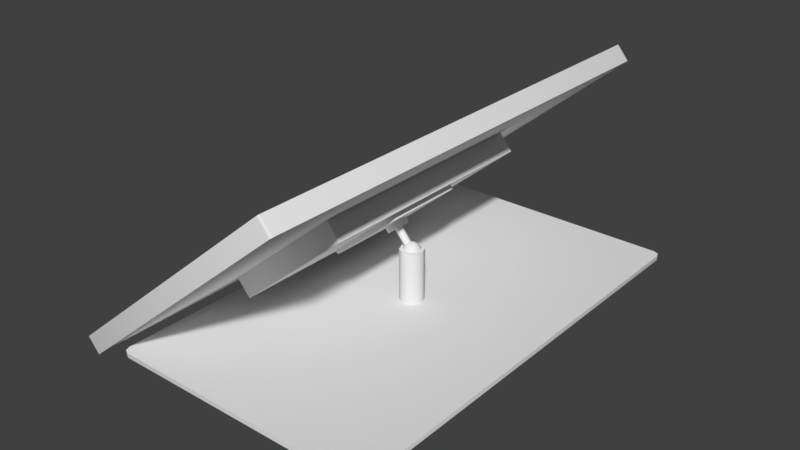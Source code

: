 # Source: TouchScreen.blend  (saved by Blender 2.79.0; exported with 4.5.12 LTS)
import bpy
from mathutils import Matrix  # noqa: F401  (used for matrix-valued properties, if any)

bpy.ops.wm.read_factory_settings(use_empty=True)
scene = bpy.context.scene
scene.name = 'Scene'

# ---- collections
col_collection_1 = bpy.data.collections.new('Collection 1'); scene.collection.children.link(col_collection_1)

# ---- materials (node trees are filled in below, after node groups)
mat_hmiscreen = bpy.data.materials.new('HMIScreen')
mat_hmiscreen.alpha_threshold = 0.0
mat_hmiscreen.use_transparent_shadow = False
mat_hmiscreen.roughness = 0.5
mat_hmiscreen.line_color = (0.0, 0.0, 0.0, 1.0)

# ---- material node trees

# ---- world
world_world = bpy.data.worlds.new('World'); scene.world = world_world
world_world.color = (0.05088, 0.05088, 0.05088)
world_world.use_sun_shadow = False
world_world.sun_shadow_jitter_overblur = 0.0
world_world.cycles.sampling_method = 'MANUAL'

# ---- meshes
me_plane_011 = bpy.data.meshes.new('Plane.011')
me_plane_011.from_pydata([(-0.01326, 1.886e-10, 0.063), (-0.009376, 0.009376, 0.063), (-3.073e-08, 0.01326, 0.063), (0.009376, 0.009376, 0.063), (0.01326, -1.355e-09, 0.063), (0.009376, -0.009376, 0.063), (-3.446e-08, -0.01326, 0.063), (-0.009376, -0.009376, 0.063), (-0.01326, 1.886e-10, 0.005), (-0.009376, 0.009376, 0.005), (-3.073e-08, 0.01326, 0.005), (0.009376, 0.009376, 0.005), (0.01326, -1.355e-09, 0.005), (0.009376, -0.009376, 0.005), (-3.446e-08, -0.01326, 0.005), (-0.009376, -0.009376, 0.005), (-0.01326, 1.886e-10, 0.063), (-0.009376, 0.009376, 0.063), (-3.073e-08, 0.01326, 0.063), (0.009376, 0.009376, 0.063), (0.01326, -1.355e-09, 0.063), (0.009376, -0.009376, 0.063), (-3.446e-08, -0.01326, 0.063), (-0.009376, -0.009376, 0.063), (0.142, 0.25, 0.005), (0.15, 0.242, 0.005), (-0.1477, -0.2477, 0.005), (-0.142, -0.25, 0.005), (-0.15, -0.242, 0.005), (0.1477, -0.2477, 0.005), (0.15, -0.242, 0.005), (0.142, -0.25, 0.005), (0.142, -0.25, 0.005), (0.15, -0.242, 0.005), (0.1477, -0.2477, 0.005), (-0.15, -0.242, 0.005), (-0.142, -0.25, 0.005), (-0.1477, -0.2477, 0.005), (0.15, 0.242, 0.005), (0.142, 0.25, 0.005), (0.1477, 0.2477, 0.005), (-0.142, 0.25, 0.005), (-0.15, 0.242, 0.005), (-0.1477, 0.2477, 0.005), (0.15, -0.242, 0.0), (0.142, -0.25, 0.0), (0.1477, -0.2477, 0.0), (-0.142, -0.25, 0.0), (-0.15, -0.242, 0.0), (-0.1477, -0.2477, 0.0), (0.142, 0.25, 0.0), (0.15, 0.242, 0.0), (0.1477, 0.2477, 0.0), (-0.15, 0.242, 0.0), (-0.142, 0.25, 0.0), (-0.1477, 0.2477, 0.0), (0.1477, 0.2477, 0.005), (-0.142, 0.25, 0.005), (-0.15, 0.242, 0.005), (-0.1477, 0.2477, 0.005)], [], [(5, 13, 12, 4), (0, 8, 15, 7), (0, 1, 9, 8), (4, 12, 11, 3), (7, 15, 14, 6), (3, 11, 10, 2), (6, 14, 13, 5), (2, 10, 9, 1), (18, 17, 16, 23, 22, 21, 20, 19), (33, 44, 51, 38), (28, 26, 27, 31, 29, 30, 25, 56, 24, 57, 59, 58), (42, 53, 48, 35), (39, 50, 54, 41), (41, 54, 55, 43), (43, 55, 53, 42), (50, 39, 40, 52), (52, 40, 38, 51), (44, 33, 34, 46), (46, 34, 32, 45), (35, 48, 49, 37), (37, 49, 47, 36), (36, 47, 45, 32)])
me_plane_011.polygons.foreach_set('use_smooth', [1, 1, 1, 1, 1, 1, 1, 1, 1, 1, 0, 1, 1, 1, 1, 1, 1, 1, 1, 1, 1, 1])
_uv = me_plane_011.uv_layers.new(name='UVMap')
_uv.uv.foreach_set('vector', [0.09604, 0.7115, 0.09604, 0.627, 0.1108, 0.627, 0.1108, 0.7115, 0.05171, 0.7115, 0.05171, 0.627, 0.06649, 0.627, 0.06649, 0.7115, 0.05171, 0.7115, 0.03693, 0.7115, 0.03693, 0.627, 0.05171, 0.627, 0.1108, 0.7115, 0.1108, 0.627, 0.1256, 0.627, 0.1256, 0.7115, 0.06649, 0.7115, 0.06649, 0.627, 0.08126, 0.627, 0.08126, 0.7115, 0.007382, 0.7115, 0.007381, 0.627, 0.02216, 0.627, 0.02216, 0.7115, 0.08126, 0.7115, 0.08126, 0.627, 0.09604, 0.627, 0.09604, 0.7115, 0.02216, 0.7115, 0.02216, 0.627, 0.03693, 0.627, 0.03693, 0.7115, 0.1681, 0.649, 0.1576, 0.6595, 0.1428, 0.6595, 0.1324, 0.649, 0.1324, 0.6342, 0.1428, 0.6238, 0.1576, 0.6238, 0.1681, 0.6342, 0.4097, 0.3077, 0.4049, 0.3077, 0.4048, 0.03273, 0.4096, 0.03276, 0.3707, 0.6061, 0.3678, 0.6129, 0.361, 0.6158, 0.01739, 0.6158, 0.01055, 0.6129, 0.007711, 0.6061, 0.007711, 0.02052, 0.01055, 0.01367, 0.01739, 0.01084, 0.361, 0.01084, 0.3678, 0.01367, 0.3707, 0.02052, 0.3851, 0.3176, 0.3901, 0.3176, 0.3922, 0.6036, 0.3872, 0.6036, 0.3851, 0.02177, 0.3901, 0.02177, 0.3901, 0.3053, 0.3851, 0.3053, 0.3851, 0.3053, 0.3901, 0.3053, 0.3901, 0.3115, 0.3851, 0.3115, 0.3851, 0.3115, 0.3901, 0.3115, 0.3901, 0.3176, 0.3851, 0.3176, 0.3901, 0.02177, 0.3851, 0.02177, 0.3851, 0.01566, 0.3901, 0.01566, 0.4049, 0.02685, 0.4097, 0.02689, 0.4096, 0.03276, 0.4048, 0.03273, 0.4049, 0.3077, 0.4097, 0.3077, 0.4096, 0.3136, 0.4048, 0.3136, 0.4048, 0.3136, 0.4096, 0.3136, 0.4096, 0.3195, 0.4048, 0.3194, 0.3872, 0.6036, 0.3922, 0.6036, 0.3922, 0.6098, 0.3872, 0.6098, 0.4076, 0.5979, 0.4028, 0.5978, 0.4029, 0.592, 0.4077, 0.592, 0.4077, 0.592, 0.4029, 0.592, 0.4048, 0.3194, 0.4096, 0.3195])
me_plane_011.use_remesh_preserve_volume = False
me_plane_011.use_remesh_preserve_attributes = False
me_plane_011.use_mirror_vertex_groups = False
me_plane_011.auto_texspace = False
me_plane_011.update()
me_plane_016 = bpy.data.meshes.new('Plane.016')
me_plane_016.from_pydata([(0.158, -0.2625, 0.082), (0.06525, -0.1325, 0.062), (0.1555, -0.265, 0.082), (0.0665, -0.1312, 0.062), (0.158, 0.26, 0.082), (0.153, 0.265, 0.082), (0.1565, 0.2635, 0.082), (0.153, 0.265, 0.062), (0.158, 0.26, 0.062), (0.1565, 0.2635, 0.062), (-0.1655, 0.265, 0.082), (-0.168, 0.2625, 0.082), (-0.1673, 0.2643, 0.082), (-0.168, 0.2625, 0.062), (-0.1655, 0.265, 0.062), (-0.1673, 0.2643, 0.062), (-0.168, -0.2625, 0.082), (-0.1655, -0.265, 0.082), (-0.1673, -0.2643, 0.082), (-0.1655, -0.265, 0.062), (-0.168, -0.2625, 0.062), (-0.1673, -0.2643, 0.062), (0.1573, -0.2643, 0.082), (0.158, -0.2625, 0.062), (0.1555, -0.265, 0.062), (0.1573, -0.2643, 0.062), (0.0665, 0.13, 0.062), (0.064, 0.1325, 0.062), (0.06577, 0.1318, 0.062), (0.064, 0.1325, 0.039), (0.0665, 0.13, 0.039), (0.06577, 0.1318, 0.039), (-0.09525, 0.1325, 0.062), (-0.0965, 0.1312, 0.062), (-0.09613, 0.1321, 0.062), (-0.0965, 0.1312, 0.039), (-0.09525, 0.1325, 0.039), (-0.09613, 0.1321, 0.039), (-0.0965, -0.1312, 0.062), (-0.09525, -0.1325, 0.062), (-0.09613, -0.1321, 0.062), (-0.09525, -0.1325, 0.039), (-0.0965, -0.1312, 0.039), (-0.09613, -0.1321, 0.039), (0.06613, -0.1321, 0.062), (0.0665, -0.1312, 0.039), (0.06525, -0.1325, 0.039), (0.06613, -0.1321, 0.039), (0.153, 0.265, 0.062), (0.158, 0.26, 0.062), (0.1565, 0.2635, 0.062), (-0.168, 0.2625, 0.062), (-0.1655, 0.265, 0.062), (-0.1673, 0.2643, 0.062), (-0.1655, -0.265, 0.062), (-0.168, -0.2625, 0.062), (-0.1673, -0.2643, 0.062), (0.158, -0.2625, 0.062), (0.1555, -0.265, 0.062), (0.1573, -0.2643, 0.062), (0.158, -0.2625, 0.082), (0.1555, -0.265, 0.082), (0.158, 0.26, 0.082), (0.153, 0.265, 0.082), (0.1565, 0.2635, 0.082), (-0.1655, 0.265, 0.082), (-0.168, 0.2625, 0.082), (-0.1673, 0.2643, 0.082), (-0.168, -0.2625, 0.082), (-0.1655, -0.265, 0.082), (-0.1673, -0.2643, 0.082), (0.1573, -0.2643, 0.082), (0.064, 0.1325, 0.039), (0.0665, 0.13, 0.039), (0.06577, 0.1318, 0.039), (-0.0965, 0.1312, 0.039), (-0.09525, 0.1325, 0.039), (-0.09613, 0.1321, 0.039), (-0.09525, -0.1325, 0.039), (-0.0965, -0.1312, 0.039), (-0.09613, -0.1321, 0.039), (0.0665, -0.1312, 0.039), (0.06525, -0.1325, 0.039), (0.06613, -0.1321, 0.039), (0.04866, 0.045, 0.034), (0.045, 0.04866, 0.034), (0.05, 0.04, 0.034), (0.04, 0.05, 0.034), (-0.045, 0.04866, 0.034), (-0.04866, 0.045, 0.034), (-0.04, 0.05, 0.034), (-0.05, 0.04, 0.034), (-0.04, 0.05, 0.039), (-0.05, 0.04, 0.039), (-0.045, 0.04866, 0.039), (-0.04866, 0.045, 0.039), (0.05, 0.04, 0.039), (0.04, 0.05, 0.039), (0.04866, 0.045, 0.039), (0.045, 0.04866, 0.039), (-0.05, -0.04, 0.039), (-0.04, -0.05, 0.039), (-0.04866, -0.045, 0.039), (-0.045, -0.04866, 0.039), (0.04, -0.05, 0.039), (0.05, -0.04, 0.039), (0.045, -0.04866, 0.039), (0.04866, -0.045, 0.039), (-0.05, 0.04, 0.034), (-0.04, 0.05, 0.034), (-0.04866, 0.045, 0.034), (-0.045, 0.04866, 0.034), (0.04, 0.05, 0.034), (0.05, 0.04, 0.034), (0.045, 0.04866, 0.034), (0.04866, 0.045, 0.034), (-0.04, -0.05, 0.034), (-0.05, -0.04, 0.034), (-0.045, -0.04866, 0.034), (-0.04866, -0.045, 0.034), (0.05, -0.04, 0.034), (0.04, -0.05, 0.034), (0.04866, -0.045, 0.034), (0.045, -0.04866, 0.034), (-0.04, -0.05, 0.034), (-0.05, -0.04, 0.034), (-0.045, -0.04866, 0.034), (-0.04866, -0.045, 0.034), (0.05, -0.04, 0.034), (0.04, -0.05, 0.034), (0.04866, -0.045, 0.034), (0.045, -0.04866, 0.034), (2.875e-08, -0.012, 0.034), (0.008485, -0.008485, 0.034), (0.012, -4.758e-11, 0.034), (0.008485, 0.008485, 0.034), (2.992e-08, 0.012, 0.034), (-0.008485, 0.008485, 0.034), (-0.012, 1.383e-09, 0.034), (-0.008485, -0.008485, 0.034), (2.875e-08, -0.012, 0.027), (0.008485, -0.008485, 0.027), (0.012, -4.758e-11, 0.027), (0.008485, 0.008485, 0.027), (2.992e-08, 0.012, 0.027), (-0.008485, 0.008485, 0.027), (-0.012, 1.383e-09, 0.027), (-0.008485, -0.008485, 0.027), (2.875e-08, -0.012, 0.027), (0.008485, -0.008485, 0.027), (0.012, -4.758e-11, 0.027), (0.008485, 0.008485, 0.027), (2.992e-08, 0.012, 0.027), (-0.008485, 0.008485, 0.027), (-0.012, 1.383e-09, 0.027), (-0.008485, -0.008485, 0.027), (2.944e-08, -0.0042, 0.027), (0.00297, -0.00297, 0.027), (0.0042, 2.934e-10, 0.027), (0.00297, 0.00297, 0.027), (2.924e-08, 0.0042, 0.027), (-0.00297, 0.00297, 0.027), (-0.0042, 7.94e-10, 0.027), (-0.00297, -0.00297, 0.027), (2.944e-08, -0.0042, 0.007), (0.00297, -0.00297, 0.007), (0.0042, -1.836e-10, 0.007), (0.00297, 0.00297, 0.007), (2.924e-08, 0.0042, 0.007), (-0.00297, 0.00297, 0.007), (-0.0042, 3.171e-10, 0.007), (-0.00297, -0.00297, 0.007), (0.003903, -2.714e-10, 0.009424), (0.007213, -5.607e-10, 0.007212), (0.009424, -7.54e-10, 0.003903), (0.0102, -8.219e-10, -2.98e-08), (0.007213, -5.607e-10, -0.007213), (0.003903, -2.714e-10, -0.009424), (3.166e-08, 6.985e-11, -0.0102), (0.00276, -0.00276, 0.009424), (0.0051, -0.0051, 0.007212), (0.006664, -0.006663, 0.003903), (0.007213, -0.007212, -2.98e-08), (0.006664, -0.006663, -0.003903), (0.0051, -0.0051, -0.007213), (0.00276, -0.00276, -0.009424), (3.132e-08, -0.003903, 0.009424), (3.01e-08, -0.007212, 0.007212), (2.898e-08, -0.009424, 0.003903), (2.984e-08, -0.0102, -2.98e-08), (2.898e-08, -0.009424, -0.003903), (3.01e-08, -0.007212, -0.007213), (3.132e-08, -0.003903, -0.009424), (3.26e-08, 1.159e-09, 0.0102), (-0.00276, -0.00276, 0.009424), (-0.0051, -0.0051, 0.007212), (-0.006663, -0.006663, 0.003903), (-0.007212, -0.007212, -2.98e-08), (-0.006663, -0.006663, -0.003903), (-0.0051, -0.0051, -0.007213), (-0.00276, -0.00276, -0.009424), (-0.003903, 1.005e-09, 0.009424), (-0.007212, 1.888e-09, 0.007212), (-0.009424, 3.269e-09, 0.003903), (-0.0102, 2.149e-09, -2.98e-08), (-0.009424, 3.269e-09, -0.003903), (-0.007212, 1.888e-09, -0.007213), (-0.003903, 1.005e-09, -0.009424), (-0.00276, 0.00276, 0.009424), (-0.0051, 0.0051, 0.007212), (-0.006663, 0.006663, 0.003903), (-0.007212, 0.007212, -2.98e-08), (-0.006663, 0.006663, -0.003903), (-0.0051, 0.0051, -0.007213), (-0.00276, 0.00276, -0.009424), (3.294e-08, 0.003903, 0.009424), (3.416e-08, 0.007212, 0.007212), (3.435e-08, 0.009424, 0.003903), (3.442e-08, 0.0102, -2.98e-08), (3.435e-08, 0.009424, -0.003903), (3.416e-08, 0.007212, -0.007213), (3.294e-08, 0.003903, -0.009424), (0.00276, 0.00276, 0.009424), (0.0051, 0.0051, 0.007212), (0.006664, 0.006663, 0.003903), (0.007213, 0.007212, -2.98e-08), (0.006664, 0.006663, -0.003903), (0.0051, 0.0051, -0.007213), (0.00276, 0.00276, -0.009424), (0.009424, -3.92e-09, -0.003903), (-0.14, 0.24, 0.082), (-0.14, -0.24, 0.082), (0.13, -0.24, 0.082), (0.13, 0.24, 0.082), (-0.14, 0.24, 0.0795), (-0.14, -0.24, 0.0795), (0.13, -0.24, 0.0795), (0.13, 0.24, 0.0795)], [], [(11, 13, 20, 16), (5, 7, 14, 10), (2, 24, 25, 22), (4, 8, 9, 6), (6, 9, 7, 5), (13, 11, 12, 15), (15, 12, 10, 14), (60, 62, 233, 232, 231, 68, 70, 69, 61, 71), (19, 17, 18, 21), (21, 18, 16, 20), (17, 19, 24, 2), (22, 25, 23, 0), (0, 23, 8, 4), (33, 35, 42, 38), (27, 29, 36, 32), (1, 46, 47, 44), (26, 30, 31, 28), (28, 31, 29, 27), (35, 33, 34, 37), (37, 34, 32, 36), (41, 39, 40, 43), (43, 40, 38, 42), (39, 41, 46, 1), (44, 47, 45, 3), (3, 45, 30, 26), (48, 50, 49, 57, 59, 58, 54, 56, 55, 51, 53, 52), (72, 74, 73, 81, 83, 82, 78, 80, 79, 75, 77, 76), (93, 108, 117, 100), (101, 116, 121, 104), (87, 85, 84, 86, 128, 130, 131, 129, 124, 126, 127, 125, 91, 89, 88, 90), (105, 120, 113, 96), (96, 113, 115, 98), (98, 115, 114, 99), (99, 114, 112, 97), (120, 105, 107, 122), (122, 107, 106, 123), (123, 106, 104, 121), (92, 109, 111, 94), (94, 111, 110, 95), (95, 110, 108, 93), (116, 101, 103, 118), (118, 103, 102, 119), (119, 102, 100, 117), (97, 112, 109, 92), (150, 149, 148, 155, 154, 153, 152, 151), (138, 137, 145, 146), (134, 133, 141, 142), (137, 136, 144, 145), (132, 139, 147, 140), (133, 132, 140, 141), (136, 135, 143, 144), (139, 138, 146, 147), (135, 134, 142, 143), (163, 171, 164, 156), (156, 164, 165, 157), (159, 167, 168, 160), (162, 170, 171, 163), (158, 166, 167, 159), (161, 169, 170, 162), (157, 165, 166, 158), (160, 168, 169, 161), (175, 174, 181, 182), (177, 176, 184, 185), (174, 173, 180, 181), (173, 172, 179, 180), (181, 180, 187, 188), (184, 183, 190, 191), (180, 179, 186, 187), (183, 182, 189, 190), (182, 181, 188, 189), (185, 184, 191, 192), (188, 187, 195, 196), (191, 190, 198, 199), (187, 186, 194, 195), (190, 189, 197, 198), (189, 188, 196, 197), (192, 191, 199, 200), (196, 195, 202, 203), (199, 198, 205, 206), (195, 194, 201, 202), (198, 197, 204, 205), (197, 196, 203, 204), (200, 199, 206, 207), (203, 202, 209, 210), (206, 205, 212, 213), (202, 201, 208, 209), (205, 204, 211, 212), (204, 203, 210, 211), (207, 206, 213, 214), (210, 209, 216, 217), (213, 212, 219, 220), (209, 208, 215, 216), (212, 211, 218, 219), (211, 210, 217, 218), (214, 213, 220, 221), (217, 216, 223, 224), (220, 219, 226, 227), (216, 215, 222, 223), (219, 218, 225, 226), (218, 217, 224, 225), (221, 220, 227, 228), (178, 177, 185), (172, 193, 179), (176, 229, 183, 184), (229, 175, 182, 183), (178, 185, 192), (179, 193, 186), (178, 192, 200), (186, 193, 194), (178, 200, 207), (194, 193, 201), (178, 207, 214), (201, 193, 208), (178, 214, 221), (208, 193, 215), (178, 221, 228), (215, 193, 222), (224, 223, 173, 174), (227, 226, 229, 176), (223, 222, 172, 173), (226, 225, 175, 229), (178, 228, 177), (222, 193, 172), (225, 224, 174, 175), (228, 227, 176, 177), (62, 64, 63, 65, 67, 66, 68, 231, 230, 233), (231, 232, 236, 235), (230, 231, 235, 234), (232, 233, 237, 236), (233, 230, 234, 237)])
me_plane_016.polygons.foreach_set('use_smooth', [1, 1, 1, 1, 1, 1, 1, 0, 1, 1, 1, 1, 1, 1, 1, 1, 1, 1, 1, 1, 1, 1, 1, 1, 1, 0, 0, 1, 1, 0, 1, 1, 1, 1, 1, 1, 1, 1, 1, 1, 1, 1, 1, 1, 0, 1, 1, 1, 1, 1, 1, 1, 1, 1, 1, 1, 1, 1, 1, 1, 1, 1, 1, 1, 1, 1, 1, 1, 1, 1, 1, 1, 1, 1, 1, 1, 1, 1, 1, 1, 1, 1, 1, 1, 1, 1, 1, 1, 1, 1, 1, 1, 1, 1, 1, 1, 1, 1, 1, 1, 1, 1, 1, 1, 1, 1, 1, 1, 1, 1, 1, 1, 1, 1, 1, 1, 1, 1, 1, 1, 1, 1, 1, 1, 1, 0, 0, 0, 0, 0])
_uv = me_plane_016.uv_layers.new(name='UVMap')
_uv.uv.foreach_set('vector', [0.6154, 0.9667, 0.6154, 0.9898, 0.009984, 0.9898, 0.009984, 0.9667, 0.9871, 0.9667, 0.9871, 0.9898, 0.6198, 0.9898, 0.6198, 0.9667, 0.3845, 0.9663, 0.3845, 0.9433, 0.3868, 0.9433, 0.3868, 0.9663, 0.9915, 0.9663, 0.9915, 0.9432, 0.9959, 0.9432, 0.9959, 0.9663, 0.9915, 0.9667, 0.9915, 0.9898, 0.9871, 0.9898, 0.9871, 0.9667, 0.6154, 0.9898, 0.6154, 0.9667, 0.6176, 0.9667, 0.6176, 0.9898, 0.6176, 0.9898, 0.6176, 0.9667, 0.6198, 0.9667, 0.6198, 0.9898, 0.4313, 0.3689, 0.9869, 0.3689, 0.9656, 0.3986, 0.4552, 0.3986, 0.4552, 0.6857, 0.4313, 0.7155, 0.4294, 0.7147, 0.4287, 0.7128, 0.4287, 0.3715, 0.4294, 0.3696, 0.0144, 0.9432, 0.0144, 0.9663, 0.01219, 0.9663, 0.01219, 0.9432, 0.01219, 0.9432, 0.01219, 0.9663, 0.009984, 0.9663, 0.009984, 0.9432, 0.0144, 0.9663, 0.0144, 0.9432, 0.3845, 0.9433, 0.3845, 0.9663, 0.3868, 0.9663, 0.3868, 0.9433, 0.389, 0.9433, 0.389, 0.9663, 0.389, 0.9663, 0.389, 0.9433, 0.9915, 0.9432, 0.9915, 0.9663, 0.01109, 0.9428, 0.01109, 0.9163, 0.3138, 0.9163, 0.3138, 0.9428, 0.8089, 0.9428, 0.8089, 0.9163, 0.9926, 0.9163, 0.9926, 0.9428, 0.5011, 0.9428, 0.5011, 0.9163, 0.5022, 0.9163, 0.5022, 0.9428, 0.8045, 0.9428, 0.8045, 0.9163, 0.8067, 0.9163, 0.8067, 0.9428, 0.8067, 0.9428, 0.8067, 0.9163, 0.8089, 0.9163, 0.8089, 0.9428, 0.01109, 0.9163, 0.01109, 0.9428, 0.009984, 0.9428, 0.009984, 0.9163, 0.9937, 0.9163, 0.9937, 0.9428, 0.9926, 0.9428, 0.9926, 0.9163, 0.316, 0.9163, 0.316, 0.9428, 0.3149, 0.9428, 0.3149, 0.9163, 0.3149, 0.9163, 0.3149, 0.9428, 0.3138, 0.9428, 0.3138, 0.9163, 0.316, 0.9428, 0.316, 0.9163, 0.5011, 0.9163, 0.5011, 0.9428, 0.5022, 0.9428, 0.5022, 0.9163, 0.5033, 0.9163, 0.5033, 0.9428, 0.5033, 0.9428, 0.5033, 0.9163, 0.8045, 0.9163, 0.8045, 0.9428, 0.9883, 0.3505, 0.9865, 0.3546, 0.9823, 0.3563, 0.4342, 0.3498, 0.4307, 0.3497, 0.4283, 0.3472, 0.4283, 0.01463, 0.43, 0.01046, 0.4342, 0.008727, 0.9834, 0.008723, 0.9892, 0.0112, 0.9916, 0.01705, 0.9158, 0.6713, 0.9144, 0.6745, 0.9112, 0.6758, 0.4935, 0.6708, 0.4909, 0.6708, 0.489, 0.6689, 0.489, 0.4154, 0.4903, 0.4122, 0.4935, 0.4109, 0.9121, 0.4109, 0.9165, 0.4128, 0.9183, 0.4172, 0.04507, 0.9032, 0.04508, 0.8907, 0.2451, 0.8907, 0.2451, 0.9032, 0.284, 0.9032, 0.284, 0.8907, 0.4841, 0.8907, 0.4841, 0.9032, 0.3975, 0.6299, 0.4056, 0.6321, 0.4116, 0.6381, 0.4138, 0.6463, 0.4138, 0.777, 0.4116, 0.7852, 0.4056, 0.7912, 0.3975, 0.7934, 0.2667, 0.7934, 0.2585, 0.7912, 0.2525, 0.7852, 0.2503, 0.777, 0.2503, 0.6463, 0.2525, 0.6381, 0.2585, 0.6321, 0.2667, 0.6299, 0.5229, 0.9032, 0.5229, 0.8907, 0.723, 0.8907, 0.723, 0.9032, 0.723, 0.9032, 0.723, 0.8907, 0.7359, 0.8907, 0.7359, 0.9032, 0.7359, 0.9032, 0.7359, 0.8907, 0.7489, 0.8907, 0.7489, 0.9032, 0.7489, 0.9032, 0.7489, 0.8907, 0.7618, 0.8907, 0.7618, 0.9032, 0.5229, 0.8907, 0.5229, 0.9032, 0.51, 0.9032, 0.51, 0.8907, 0.51, 0.8907, 0.51, 0.9032, 0.497, 0.9032, 0.497, 0.8907, 0.497, 0.8907, 0.497, 0.9032, 0.4841, 0.9032, 0.4841, 0.8907, 0.9619, 0.9032, 0.9619, 0.8907, 0.9749, 0.8907, 0.9749, 0.9032, 0.01918, 0.9032, 0.01918, 0.8907, 0.03213, 0.8907, 0.03213, 0.9032, 0.03213, 0.9032, 0.03213, 0.8907, 0.04508, 0.8907, 0.04507, 0.9032, 0.284, 0.8907, 0.284, 0.9032, 0.271, 0.9032, 0.271, 0.8907, 0.271, 0.8907, 0.271, 0.9032, 0.2581, 0.9032, 0.2581, 0.8907, 0.2581, 0.8907, 0.2581, 0.9032, 0.2451, 0.9032, 0.2451, 0.8907, 0.7618, 0.9032, 0.7618, 0.8907, 0.9619, 0.8907, 0.9619, 0.9032, 0.03777, 0.7727, 0.03777, 0.7835, 0.03017, 0.7911, 0.01944, 0.7911, 0.01184, 0.7835, 0.01184, 0.7727, 0.01944, 0.7651, 0.03017, 0.7651, 0.7291, 0.793, 0.6863, 0.793, 0.6863, 0.7604, 0.7291, 0.7604, 0.9003, 0.793, 0.8575, 0.793, 0.8575, 0.7604, 0.9003, 0.7604, 0.6863, 0.793, 0.6435, 0.793, 0.6435, 0.7604, 0.6863, 0.7604, 0.8147, 0.793, 0.7719, 0.793, 0.7719, 0.7604, 0.8147, 0.7604, 0.8575, 0.793, 0.8147, 0.793, 0.8147, 0.7604, 0.8575, 0.7604, 0.9859, 0.793, 0.9431, 0.793, 0.9431, 0.7604, 0.9859, 0.7604, 0.7719, 0.793, 0.7291, 0.793, 0.7291, 0.7604, 0.7719, 0.7604, 0.9431, 0.793, 0.9003, 0.793, 0.9003, 0.7604, 0.9431, 0.7604, 0.626, 0.7996, 0.626, 0.719, 0.639, 0.719, 0.639, 0.7996, 0.5353, 0.7996, 0.5353, 0.719, 0.5483, 0.719, 0.5483, 0.7996, 0.5742, 0.7996, 0.5742, 0.719, 0.5872, 0.719, 0.5872, 0.7996, 0.6131, 0.7996, 0.6131, 0.719, 0.626, 0.719, 0.626, 0.7996, 0.5613, 0.7996, 0.5613, 0.719, 0.5742, 0.719, 0.5742, 0.7996, 0.6001, 0.7996, 0.6001, 0.719, 0.6131, 0.719, 0.6131, 0.7996, 0.5483, 0.7996, 0.5483, 0.719, 0.5613, 0.719, 0.5613, 0.7996, 0.5872, 0.7996, 0.5872, 0.719, 0.6001, 0.719, 0.6001, 0.7996, 0.1986, 0.7423, 0.2071, 0.7423, 0.2076, 0.7581, 0.1989, 0.7583, 0.169, 0.7463, 0.1798, 0.7427, 0.1798, 0.7585, 0.169, 0.7549, 0.2071, 0.7423, 0.2172, 0.7417, 0.2176, 0.7572, 0.2076, 0.7581, 0.2172, 0.7417, 0.2279, 0.745, 0.2282, 0.7534, 0.2176, 0.7572, 0.2076, 0.7581, 0.2176, 0.7572, 0.2188, 0.7726, 0.2089, 0.7743, 0.1798, 0.7585, 0.1902, 0.7583, 0.1902, 0.775, 0.1793, 0.7746, 0.2176, 0.7572, 0.2284, 0.76, 0.2291, 0.7683, 0.2188, 0.7726, 0.1902, 0.7583, 0.1989, 0.7583, 0.1997, 0.775, 0.1902, 0.775, 0.1989, 0.7583, 0.2076, 0.7581, 0.2089, 0.7743, 0.1997, 0.775, 0.1687, 0.7619, 0.1798, 0.7585, 0.1793, 0.7746, 0.1684, 0.7706, 0.2089, 0.7743, 0.2188, 0.7726, 0.2225, 0.7876, 0.2125, 0.7925, 0.1793, 0.7746, 0.1902, 0.775, 0.1892, 0.7949, 0.1772, 0.7913, 0.2188, 0.7726, 0.2299, 0.7735, 0.2319, 0.7816, 0.2225, 0.7876, 0.1902, 0.775, 0.1997, 0.775, 0.2012, 0.7953, 0.1892, 0.7949, 0.1997, 0.775, 0.2089, 0.7743, 0.2125, 0.7925, 0.2012, 0.7953, 0.1674, 0.777, 0.1793, 0.7746, 0.1772, 0.7913, 0.1663, 0.7861, 0.2074, 0.6583, 0.2194, 0.6619, 0.2173, 0.6786, 0.2064, 0.6782, 0.1742, 0.6656, 0.1841, 0.6607, 0.1878, 0.6789, 0.1778, 0.6806, 0.2194, 0.6619, 0.2303, 0.6671, 0.2292, 0.6762, 0.2173, 0.6786, 0.1841, 0.6607, 0.1954, 0.6579, 0.1969, 0.6781, 0.1878, 0.6789, 0.1954, 0.6579, 0.2074, 0.6583, 0.2064, 0.6782, 0.1969, 0.6781, 0.1648, 0.6715, 0.1742, 0.6656, 0.1778, 0.6806, 0.1668, 0.6796, 0.2064, 0.6782, 0.2173, 0.6786, 0.2169, 0.6946, 0.2065, 0.6949, 0.1778, 0.6806, 0.1878, 0.6789, 0.189, 0.6951, 0.179, 0.6959, 0.2173, 0.6786, 0.2282, 0.6826, 0.228, 0.6913, 0.2169, 0.6946, 0.1878, 0.6789, 0.1969, 0.6781, 0.1977, 0.6949, 0.189, 0.6951, 0.1969, 0.6781, 0.2064, 0.6782, 0.2065, 0.6949, 0.1977, 0.6949, 0.1676, 0.6849, 0.1778, 0.6806, 0.179, 0.6959, 0.1682, 0.6932, 0.2065, 0.6949, 0.2169, 0.6946, 0.2168, 0.7104, 0.2066, 0.7108, 0.179, 0.6959, 0.189, 0.6951, 0.1895, 0.7109, 0.1794, 0.7114, 0.2169, 0.6946, 0.2276, 0.6983, 0.2276, 0.7068, 0.2168, 0.7104, 0.189, 0.6951, 0.1977, 0.6949, 0.1981, 0.7108, 0.1895, 0.7109, 0.1977, 0.6949, 0.2065, 0.6949, 0.2066, 0.7108, 0.1981, 0.7108, 0.1685, 0.6998, 0.179, 0.6959, 0.1794, 0.7114, 0.1687, 0.7082, 0.2066, 0.7108, 0.2168, 0.7104, 0.217, 0.7261, 0.2068, 0.7266, 0.1794, 0.7114, 0.1895, 0.7109, 0.1898, 0.7266, 0.1797, 0.727, 0.2168, 0.7104, 0.2276, 0.7139, 0.2277, 0.7224, 0.217, 0.7261, 0.1895, 0.7109, 0.1981, 0.7108, 0.1983, 0.7266, 0.1898, 0.7266, 0.1981, 0.7108, 0.2066, 0.7108, 0.2068, 0.7266, 0.1983, 0.7266, 0.1688, 0.7152, 0.1794, 0.7114, 0.1797, 0.727, 0.1689, 0.7236, 0.1584, 0.7506, 0.169, 0.7463, 0.169, 0.7549, 0.2279, 0.745, 0.2384, 0.7489, 0.2282, 0.7534, 0.1798, 0.7427, 0.19, 0.7423, 0.1902, 0.7583, 0.1798, 0.7585, 0.19, 0.7423, 0.1986, 0.7423, 0.1989, 0.7583, 0.1902, 0.7583, 0.1578, 0.7659, 0.1687, 0.7619, 0.1684, 0.7706, 0.2284, 0.76, 0.239, 0.7634, 0.2291, 0.7683, 0.1557, 0.7802, 0.1674, 0.777, 0.1663, 0.7861, 0.2299, 0.7735, 0.2409, 0.7751, 0.2319, 0.7816, 0.1558, 0.6781, 0.1648, 0.6715, 0.1668, 0.6796, 0.2303, 0.6671, 0.2409, 0.673, 0.2292, 0.6762, 0.1576, 0.6898, 0.1676, 0.6849, 0.1682, 0.6932, 0.2282, 0.6826, 0.2388, 0.6872, 0.228, 0.6913, 0.1582, 0.7043, 0.1685, 0.6998, 0.1687, 0.7082, 0.2276, 0.6983, 0.2382, 0.7026, 0.2276, 0.7068, 0.1585, 0.7195, 0.1688, 0.7152, 0.1689, 0.7236, 0.2276, 0.7139, 0.2381, 0.7181, 0.2277, 0.7224, 0.2068, 0.7266, 0.217, 0.7261, 0.2172, 0.7417, 0.2071, 0.7423, 0.1797, 0.727, 0.1898, 0.7266, 0.19, 0.7423, 0.1798, 0.7427, 0.217, 0.7261, 0.2277, 0.7295, 0.2278, 0.738, 0.2172, 0.7417, 0.1898, 0.7266, 0.1983, 0.7266, 0.1986, 0.7423, 0.19, 0.7423, 0.1585, 0.735, 0.169, 0.7307, 0.169, 0.7392, 0.2277, 0.7295, 0.2382, 0.7336, 0.2278, 0.738, 0.1983, 0.7266, 0.2068, 0.7266, 0.2071, 0.7423, 0.1986, 0.7423, 0.169, 0.7307, 0.1797, 0.727, 0.1798, 0.7427, 0.169, 0.7392, 0.9869, 0.3689, 0.9906, 0.3704, 0.9922, 0.3742, 0.9922, 0.7128, 0.9914, 0.7147, 0.9895, 0.7155, 0.4313, 0.7155, 0.4552, 0.6857, 0.9656, 0.6857, 0.9656, 0.3986, 0.01232, 0.8217, 0.9893, 0.8217, 0.9894, 0.8388, 0.01243, 0.8388, 0.989, 0.8657, 0.01325, 0.8657, 0.01312, 0.8487, 0.9889, 0.8487, 0.01312, 0.8671, 0.9889, 0.8671, 0.989, 0.8842, 0.01325, 0.8842, 0.9894, 0.8199, 0.01243, 0.8199, 0.01232, 0.8028, 0.9893, 0.8028])
me_plane_016.use_remesh_preserve_volume = False
me_plane_016.use_remesh_preserve_attributes = False
me_plane_016.use_mirror_vertex_groups = False
me_plane_016.auto_texspace = False
me_plane_016.update()
me_plane_013 = bpy.data.meshes.new('Plane.013')
me_plane_013.from_pydata([(-0.135, 0.24, 3.725e-08), (-0.135, -0.24, 3.725e-08), (0.135, -0.24, 3.725e-08), (0.135, 0.24, 3.725e-08)], [], [(3, 0, 1, 2)])
_uv = me_plane_013.uv_layers.new(name='UVMap')
_uv.uv.foreach_set('vector', [1.274e-06, 1.0, -1.274e-06, -1.192e-07, 1.0, 5.96e-08, 1.0, 1.0])
me_plane_013.materials.append(mat_hmiscreen)
me_plane_013.use_remesh_preserve_volume = False
me_plane_013.use_remesh_preserve_attributes = False
me_plane_013.use_mirror_vertex_groups = False
me_plane_013.auto_texspace = False
me_plane_013.update()

# ---- objects
ob_panelfuss = bpy.data.objects.new('PanelFuss', me_plane_011)
ob_panel = bpy.data.objects.new('Panel', me_plane_016)
ob_panelscreen = bpy.data.objects.new('PanelScreen', me_plane_013)

# ---- transforms, parenting, visibility, modifiers, constraints
ob_panelfuss.location = (0.0, 0.0, 0.0)
ob_panelfuss.lineart.crease_threshold = 0.0
ob_panel.location = (2.98e-08, 0.0, 0.06)
ob_panel.rotation_euler = (-6.488e-09, -0.6981, -2.155e-08)
ob_panel.lineart.crease_threshold = 0.0
ob_panelscreen.parent = ob_panel
ob_panelscreen.matrix_parent_inverse = Matrix(((1.0, 0.0, 0.0, 0.49), (0.0, 1.0, 0.0, -1.625), (0.0, 0.0, 1.0, -1.353), (0.0, 0.0, 0.0, 1.0)))
ob_panelscreen.location = (-0.495, 1.625, 1.433)
ob_panelscreen.lineart.crease_threshold = 0.0

# ---- collection membership
col_collection_1.objects.link(ob_panelfuss)
col_collection_1.objects.link(ob_panel)
col_collection_1.objects.link(ob_panelscreen)

# ---- scene / render settings (as saved in the file)
scene.frame_start = 1; scene.frame_end = 250; scene.frame_set(1)
scene.render.engine = 'BLENDER_EEVEE_NEXT'
scene.render.resolution_percentage = 50
scene.render.dither_intensity = 0.0
scene.render.bake_margin = 6
scene.cycles.use_denoising = False
scene.cycles.samples = 128
scene.cycles.sampling_pattern = 'TABULATED_SOBOL'
scene.cycles.use_adaptive_sampling = False
scene.cycles.use_light_tree = False
scene.cycles.blur_glossy = 0.0
scene.cycles.sample_clamp_indirect = 0.0
scene.view_settings.view_transform = 'Standard'
bpy.context.view_layer.update()

# ---- added for rendering (the .blend has no active camera and no usable light): camera, sun
cam_auto = bpy.data.cameras.new('AutoCamera')
cam_auto.lens = 50.0
cam_auto.sensor_width = 36.0
cam_auto.clip_end = 1000.0
ob_auto_camera = bpy.data.objects.new('AutoCamera', cam_auto)
scene.collection.objects.link(ob_auto_camera)
ob_auto_camera.location = (0.618079, -0.760537, 0.591312)
ob_auto_camera.rotation_euler = (1.09748, -7.21219e-08, 0.694738)
scene.camera = ob_auto_camera
light_auto_sun = bpy.data.lights.new('AutoSun', 'SUN')
light_auto_sun.energy = 3.0
light_auto_sun.angle = 0.0523599
ob_auto_sun = bpy.data.objects.new('AutoSun', light_auto_sun)
scene.collection.objects.link(ob_auto_sun)
ob_auto_sun.rotation_euler = (0.872665, 0.174533, 0.523599)
bpy.context.view_layer.update()
